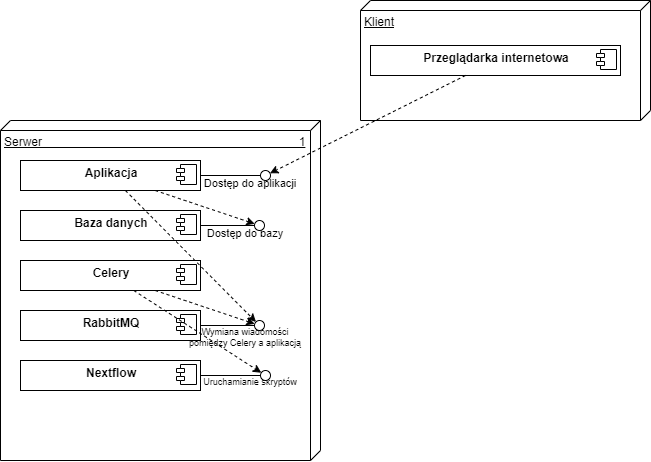

The diagram above was exported from draw.io. Its source (the exported page's mxGraphModel, read from the mxfile embedded in the PNG):
<mxGraphModel dx="1181" dy="664" grid="1" gridSize="10" guides="1" tooltips="1" connect="1" arrows="1" fold="1" page="1" pageScale="1" pageWidth="827" pageHeight="1169" math="0" shadow="0">
  <root>
    <mxCell id="0" />
    <mxCell id="1" parent="0" />
    <mxCell id="07Ac0fQHsMTOSJ53y_fX-1" value="Serwer&amp;nbsp; &amp;nbsp; &amp;nbsp; &amp;nbsp; &amp;nbsp; &amp;nbsp; &amp;nbsp; &amp;nbsp; &amp;nbsp; &amp;nbsp; &amp;nbsp; &amp;nbsp; &amp;nbsp; &amp;nbsp; &amp;nbsp; &amp;nbsp; &amp;nbsp; &amp;nbsp; &amp;nbsp; &amp;nbsp; &amp;nbsp; &amp;nbsp; &amp;nbsp; &amp;nbsp; &amp;nbsp; &amp;nbsp; &amp;nbsp; &amp;nbsp; &amp;nbsp; &amp;nbsp; &amp;nbsp; &amp;nbsp; &amp;nbsp; &amp;nbsp; &amp;nbsp; &amp;nbsp; &amp;nbsp; &amp;nbsp; &amp;nbsp;1" style="verticalAlign=top;align=left;spacingTop=8;spacingLeft=2;spacingRight=12;shape=cube;size=10;direction=south;fontStyle=4;html=1;" vertex="1" parent="1">
      <mxGeometry x="70" y="160" width="320" height="340" as="geometry" />
    </mxCell>
    <mxCell id="07Ac0fQHsMTOSJ53y_fX-2" value="Klient" style="verticalAlign=top;align=left;spacingTop=8;spacingLeft=2;spacingRight=12;shape=cube;size=10;direction=south;fontStyle=4;html=1;" vertex="1" parent="1">
      <mxGeometry x="430" y="40" width="290" height="120" as="geometry" />
    </mxCell>
    <mxCell id="07Ac0fQHsMTOSJ53y_fX-3" value="&lt;p style=&quot;margin: 0px ; margin-top: 6px ; text-align: center&quot;&gt;&lt;b&gt;Baza danych&lt;/b&gt;&lt;/p&gt;" style="align=left;overflow=fill;html=1;dropTarget=0;" vertex="1" parent="1">
      <mxGeometry x="90" y="250" width="180" height="30" as="geometry" />
    </mxCell>
    <mxCell id="07Ac0fQHsMTOSJ53y_fX-4" value="" style="shape=component;jettyWidth=8;jettyHeight=4;" vertex="1" parent="07Ac0fQHsMTOSJ53y_fX-3">
      <mxGeometry x="1" width="20" height="20" relative="1" as="geometry">
        <mxPoint x="-24" y="4" as="offset" />
      </mxGeometry>
    </mxCell>
    <mxCell id="07Ac0fQHsMTOSJ53y_fX-5" value="&lt;p style=&quot;margin: 0px ; margin-top: 6px ; text-align: center&quot;&gt;&lt;b&gt;Celery&lt;/b&gt;&lt;/p&gt;" style="align=left;overflow=fill;html=1;dropTarget=0;" vertex="1" parent="1">
      <mxGeometry x="90" y="300" width="180" height="30" as="geometry" />
    </mxCell>
    <mxCell id="07Ac0fQHsMTOSJ53y_fX-6" value="" style="shape=component;jettyWidth=8;jettyHeight=4;" vertex="1" parent="07Ac0fQHsMTOSJ53y_fX-5">
      <mxGeometry x="1" width="20" height="20" relative="1" as="geometry">
        <mxPoint x="-24" y="4" as="offset" />
      </mxGeometry>
    </mxCell>
    <mxCell id="07Ac0fQHsMTOSJ53y_fX-7" value="&lt;p style=&quot;margin: 0px ; margin-top: 6px ; text-align: center&quot;&gt;&lt;b&gt;RabbitMQ&lt;/b&gt;&lt;/p&gt;" style="align=left;overflow=fill;html=1;dropTarget=0;" vertex="1" parent="1">
      <mxGeometry x="90" y="350" width="180" height="30" as="geometry" />
    </mxCell>
    <mxCell id="07Ac0fQHsMTOSJ53y_fX-8" value="" style="shape=component;jettyWidth=8;jettyHeight=4;" vertex="1" parent="07Ac0fQHsMTOSJ53y_fX-7">
      <mxGeometry x="1" width="20" height="20" relative="1" as="geometry">
        <mxPoint x="-24" y="4" as="offset" />
      </mxGeometry>
    </mxCell>
    <mxCell id="07Ac0fQHsMTOSJ53y_fX-9" value="&lt;p style=&quot;margin: 0px ; margin-top: 6px ; text-align: center&quot;&gt;&lt;b&gt;Aplikacja&lt;/b&gt;&lt;/p&gt;" style="align=left;overflow=fill;html=1;dropTarget=0;" vertex="1" parent="1">
      <mxGeometry x="90" y="200" width="180" height="30" as="geometry" />
    </mxCell>
    <mxCell id="07Ac0fQHsMTOSJ53y_fX-10" value="" style="shape=component;jettyWidth=8;jettyHeight=4;" vertex="1" parent="07Ac0fQHsMTOSJ53y_fX-9">
      <mxGeometry x="1" width="20" height="20" relative="1" as="geometry">
        <mxPoint x="-24" y="4" as="offset" />
      </mxGeometry>
    </mxCell>
    <mxCell id="07Ac0fQHsMTOSJ53y_fX-11" value="&lt;p style=&quot;margin: 0px ; margin-top: 6px ; text-align: center&quot;&gt;&lt;b&gt;Nextflow&lt;/b&gt;&lt;/p&gt;" style="align=left;overflow=fill;html=1;dropTarget=0;" vertex="1" parent="1">
      <mxGeometry x="90" y="400" width="180" height="30" as="geometry" />
    </mxCell>
    <mxCell id="07Ac0fQHsMTOSJ53y_fX-12" value="" style="shape=component;jettyWidth=8;jettyHeight=4;" vertex="1" parent="07Ac0fQHsMTOSJ53y_fX-11">
      <mxGeometry x="1" width="20" height="20" relative="1" as="geometry">
        <mxPoint x="-24" y="4" as="offset" />
      </mxGeometry>
    </mxCell>
    <mxCell id="07Ac0fQHsMTOSJ53y_fX-26" value="&lt;p style=&quot;margin: 0px ; margin-top: 6px ; text-align: center&quot;&gt;&lt;b&gt;Przeglądarka internetowa&lt;/b&gt;&lt;/p&gt;&lt;p style=&quot;margin: 0px ; margin-top: 6px ; text-align: center&quot;&gt;&lt;b&gt;&lt;br&gt;&lt;/b&gt;&lt;/p&gt;" style="align=left;overflow=fill;html=1;dropTarget=0;" vertex="1" parent="1">
      <mxGeometry x="440" y="85" width="250" height="30" as="geometry" />
    </mxCell>
    <mxCell id="07Ac0fQHsMTOSJ53y_fX-27" value="" style="shape=component;jettyWidth=8;jettyHeight=4;" vertex="1" parent="07Ac0fQHsMTOSJ53y_fX-26">
      <mxGeometry x="1" width="20" height="20" relative="1" as="geometry">
        <mxPoint x="-24" y="4" as="offset" />
      </mxGeometry>
    </mxCell>
    <mxCell id="07Ac0fQHsMTOSJ53y_fX-28" value="Dostęp do bazy" style="group;fontSize=11;" vertex="1" connectable="0" parent="1">
      <mxGeometry x="270" y="260" width="90" height="10" as="geometry" />
    </mxCell>
    <mxCell id="07Ac0fQHsMTOSJ53y_fX-13" value="" style="rounded=0;orthogonalLoop=1;jettySize=auto;html=1;endArrow=none;endFill=0;" edge="1" target="07Ac0fQHsMTOSJ53y_fX-15" parent="07Ac0fQHsMTOSJ53y_fX-28">
      <mxGeometry relative="1" as="geometry">
        <mxPoint y="5" as="sourcePoint" />
      </mxGeometry>
    </mxCell>
    <mxCell id="07Ac0fQHsMTOSJ53y_fX-15" value="" style="ellipse;whiteSpace=wrap;html=1;fontFamily=Helvetica;fontSize=12;fontColor=#000000;align=center;strokeColor=#000000;fillColor=#ffffff;points=[];aspect=fixed;resizable=0;" vertex="1" parent="07Ac0fQHsMTOSJ53y_fX-28">
      <mxGeometry x="54" width="10" height="10" as="geometry" />
    </mxCell>
    <mxCell id="07Ac0fQHsMTOSJ53y_fX-59" value="Dostęp do aplikacji" style="group;fontSize=11;" vertex="1" connectable="0" parent="1">
      <mxGeometry x="270" y="210" width="100" height="10" as="geometry" />
    </mxCell>
    <mxCell id="07Ac0fQHsMTOSJ53y_fX-60" value="" style="rounded=0;orthogonalLoop=1;jettySize=auto;html=1;endArrow=none;endFill=0;" edge="1" parent="07Ac0fQHsMTOSJ53y_fX-59" target="07Ac0fQHsMTOSJ53y_fX-61">
      <mxGeometry relative="1" as="geometry">
        <mxPoint y="5" as="sourcePoint" />
      </mxGeometry>
    </mxCell>
    <mxCell id="07Ac0fQHsMTOSJ53y_fX-61" value="" style="ellipse;whiteSpace=wrap;html=1;fontFamily=Helvetica;fontSize=12;fontColor=#000000;align=center;strokeColor=#000000;fillColor=#ffffff;points=[];aspect=fixed;resizable=0;" vertex="1" parent="07Ac0fQHsMTOSJ53y_fX-59">
      <mxGeometry x="60" width="10" height="10" as="geometry" />
    </mxCell>
    <mxCell id="07Ac0fQHsMTOSJ53y_fX-63" value="" style="endArrow=classic;html=1;fontSize=11;dashed=1;" edge="1" parent="1" source="07Ac0fQHsMTOSJ53y_fX-9" target="07Ac0fQHsMTOSJ53y_fX-15">
      <mxGeometry width="50" height="50" relative="1" as="geometry">
        <mxPoint x="260" y="300" as="sourcePoint" />
        <mxPoint x="310" y="250" as="targetPoint" />
      </mxGeometry>
    </mxCell>
    <mxCell id="07Ac0fQHsMTOSJ53y_fX-64" value="" style="endArrow=classic;html=1;fontSize=11;dashed=1;" edge="1" parent="1" source="07Ac0fQHsMTOSJ53y_fX-26" target="07Ac0fQHsMTOSJ53y_fX-61">
      <mxGeometry width="50" height="50" relative="1" as="geometry">
        <mxPoint x="234.69999999999993" y="240" as="sourcePoint" />
        <mxPoint x="334.2597744708411" y="273.4093202922286" as="targetPoint" />
      </mxGeometry>
    </mxCell>
    <mxCell id="07Ac0fQHsMTOSJ53y_fX-65" value="Wymiana wiadomości&#10;pomiędzy Celery a aplikacją" style="group;fontSize=9;" vertex="1" connectable="0" parent="1">
      <mxGeometry x="270" y="360" width="90" height="10" as="geometry" />
    </mxCell>
    <mxCell id="07Ac0fQHsMTOSJ53y_fX-66" value="" style="rounded=0;orthogonalLoop=1;jettySize=auto;html=1;endArrow=none;endFill=0;" edge="1" parent="07Ac0fQHsMTOSJ53y_fX-65" target="07Ac0fQHsMTOSJ53y_fX-67">
      <mxGeometry relative="1" as="geometry">
        <mxPoint y="5" as="sourcePoint" />
      </mxGeometry>
    </mxCell>
    <mxCell id="07Ac0fQHsMTOSJ53y_fX-67" value="" style="ellipse;whiteSpace=wrap;html=1;fontFamily=Helvetica;fontSize=12;fontColor=#000000;align=center;strokeColor=#000000;fillColor=#ffffff;points=[];aspect=fixed;resizable=0;" vertex="1" parent="07Ac0fQHsMTOSJ53y_fX-65">
      <mxGeometry x="54" width="10" height="10" as="geometry" />
    </mxCell>
    <mxCell id="07Ac0fQHsMTOSJ53y_fX-68" value="" style="endArrow=classic;html=1;fontSize=11;dashed=1;" edge="1" parent="1" source="07Ac0fQHsMTOSJ53y_fX-9" target="07Ac0fQHsMTOSJ53y_fX-67">
      <mxGeometry width="50" height="50" relative="1" as="geometry">
        <mxPoint x="234.69999999999993" y="240" as="sourcePoint" />
        <mxPoint x="334.2597744708411" y="273.4093202922286" as="targetPoint" />
      </mxGeometry>
    </mxCell>
    <mxCell id="07Ac0fQHsMTOSJ53y_fX-69" value="" style="endArrow=classic;html=1;fontSize=11;dashed=1;" edge="1" parent="1" source="07Ac0fQHsMTOSJ53y_fX-5" target="07Ac0fQHsMTOSJ53y_fX-67">
      <mxGeometry width="50" height="50" relative="1" as="geometry">
        <mxPoint x="204.89999999999998" y="240" as="sourcePoint" />
        <mxPoint x="335.476310329342" y="371.45266140537797" as="targetPoint" />
      </mxGeometry>
    </mxCell>
    <mxCell id="07Ac0fQHsMTOSJ53y_fX-70" value="Uruchamianie skryptów" style="group;fontSize=9;" vertex="1" connectable="0" parent="1">
      <mxGeometry x="270" y="410" width="100" height="10" as="geometry" />
    </mxCell>
    <mxCell id="07Ac0fQHsMTOSJ53y_fX-71" value="" style="rounded=0;orthogonalLoop=1;jettySize=auto;html=1;endArrow=none;endFill=0;" edge="1" parent="07Ac0fQHsMTOSJ53y_fX-70" target="07Ac0fQHsMTOSJ53y_fX-72">
      <mxGeometry relative="1" as="geometry">
        <mxPoint y="5" as="sourcePoint" />
      </mxGeometry>
    </mxCell>
    <mxCell id="07Ac0fQHsMTOSJ53y_fX-72" value="" style="ellipse;whiteSpace=wrap;html=1;fontFamily=Helvetica;fontSize=12;fontColor=#000000;align=center;strokeColor=#000000;fillColor=#ffffff;points=[];aspect=fixed;resizable=0;" vertex="1" parent="07Ac0fQHsMTOSJ53y_fX-70">
      <mxGeometry x="60" width="10" height="10" as="geometry" />
    </mxCell>
    <mxCell id="07Ac0fQHsMTOSJ53y_fX-73" value="" style="endArrow=classic;html=1;fontSize=11;dashed=1;" edge="1" parent="1" source="07Ac0fQHsMTOSJ53y_fX-5" target="07Ac0fQHsMTOSJ53y_fX-72">
      <mxGeometry width="50" height="50" relative="1" as="geometry">
        <mxPoint x="234.69999999999993" y="340" as="sourcePoint" />
        <mxPoint x="334.2597744708411" y="373.4093202922286" as="targetPoint" />
      </mxGeometry>
    </mxCell>
  </root>
</mxGraphModel>